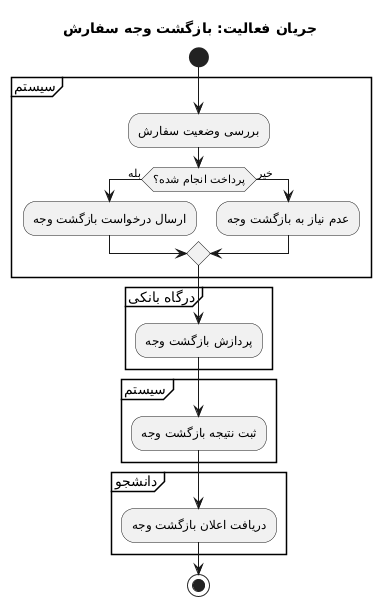

The diagram above was rendered by PlantUML. Its source (embedded in the PNG):
@startuml
title جریان فعالیت: بازگشت وجه سفارش

start

partition "سیستم" {
    :بررسی وضعیت سفارش;
    if (پرداخت انجام شده؟) then (بله)
        :ارسال درخواست بازگشت وجه;
    else (خیر)
        :عدم نیاز به بازگشت وجه;
    endif
}

partition "درگاه بانکی" {
    :پردازش بازگشت وجه;
}

partition "سیستم" {
    :ثبت نتیجه بازگشت وجه;
}

partition "دانشجو" {
    :دریافت اعلان بازگشت وجه;
}

stop
@enduml